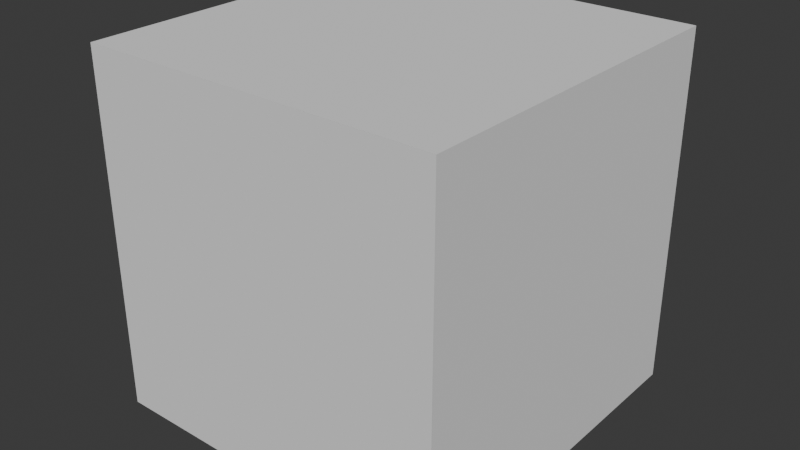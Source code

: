 # Source: cube_transparent.blend  (saved by Blender 4.2.66; exported with 4.5.12 LTS)
import bpy
from mathutils import Matrix  # noqa: F401  (used for matrix-valued properties, if any)

bpy.ops.wm.read_factory_settings(use_empty=True)
scene = bpy.context.scene
scene.name = 'Scene'

# ---- collections
col_collection = bpy.data.collections.new('Collection'); scene.collection.children.link(col_collection)

# ---- world
world_world = bpy.data.worlds.new('World'); scene.world = world_world
world_world.use_nodes = True; world_world.node_tree.nodes.clear()
_N = world_world.node_tree.nodes; _L = world_world.node_tree.links
n0 = _N.new('ShaderNodeOutputWorld'); n0.name = 'World Output'; n0.location = (300, 300)
n1 = _N.new('ShaderNodeBackground'); n1.name = 'Background'; n1.location = (10, 300)
n1.inputs[0].default_value = (0.05088, 0.05088, 0.05088, 1.0)
_L.new(n1.outputs[0], n0.inputs[0])
n0.is_active_output = True
world_world.color = (0.05088, 0.05088, 0.05088)
world_world.sun_shadow_jitter_overblur = 0.0

# ---- meshes
me_bottom = bpy.data.meshes.new('Bottom')
me_bottom.from_pydata([(-1.0, -1.0, 0.0), (1.0, -1.0, 0.0), (-1.0, 1.0, 0.0), (1.0, 1.0, 0.0)], [], [(0, 1, 3, 2)])
_uv = me_bottom.uv_layers.new(name='UVMap')
_uv.uv.foreach_set('vector', [0.0, 0.0, 1.0, 0.0, 1.0, 1.0, 0.0, 1.0])
me_bottom.update()
me_top = bpy.data.meshes.new('Top')
me_top.from_pydata([(-1.0, -1.0, 0.0), (1.0, -1.0, 0.0), (-1.0, 1.0, 0.0), (1.0, 1.0, 0.0)], [], [(0, 1, 3, 2)])
_uv = me_top.uv_layers.new(name='UVMap')
_uv.uv.foreach_set('vector', [0.0, 0.0, 1.0, 0.0, 1.0, 1.0, 0.0, 1.0])
me_top.update()
me_plane = bpy.data.meshes.new('Plane')
me_plane.from_pydata([(-1.0, -1.0, 0.0), (1.0, -1.0, 0.0), (-1.0, 1.0, 0.0), (1.0, 1.0, 0.0)], [], [(0, 1, 3, 2)])
_uv = me_plane.uv_layers.new(name='UVMap')
_uv.uv.foreach_set('vector', [0.0, 0.0, 1.0, 0.0, 1.0, 1.0, 0.0, 1.0])
me_plane.update()
me_front = bpy.data.meshes.new('Front')
me_front.from_pydata([(-1.0, -1.0, 0.0), (1.0, -1.0, 0.0), (-1.0, 1.0, 0.0), (1.0, 1.0, 0.0)], [], [(0, 1, 3, 2)])
_uv = me_front.uv_layers.new(name='UVMap')
_uv.uv.foreach_set('vector', [0.0, 0.0, 1.0, 0.0, 1.0, 1.0, 0.0, 1.0])
me_front.update()
me_right = bpy.data.meshes.new('Right')
me_right.from_pydata([(-1.0, -1.0, 0.0), (1.0, -1.0, 0.0), (-1.0, 1.0, 0.0), (1.0, 1.0, 0.0)], [], [(0, 1, 3, 2)])
_uv = me_right.uv_layers.new(name='UVMap')
_uv.uv.foreach_set('vector', [0.0, 0.0, 1.0, 0.0, 1.0, 1.0, 0.0, 1.0])
me_right.update()
me_left = bpy.data.meshes.new('Left')
me_left.from_pydata([(-1.0, -1.0, 0.0), (1.0, -1.0, 0.0), (-1.0, 1.0, 0.0), (1.0, 1.0, 0.0)], [], [(0, 1, 3, 2)])
_uv = me_left.uv_layers.new(name='UVMap')
_uv.uv.foreach_set('vector', [0.0, 0.0, 1.0, 0.0, 1.0, 1.0, 0.0, 1.0])
me_left.update()

# ---- objects
ob_bottom = bpy.data.objects.new('Bottom', me_bottom)
ob_top = bpy.data.objects.new('Top', me_top)
ob_back = bpy.data.objects.new('Back', me_plane)
ob_front = bpy.data.objects.new('Front', me_front)
ob_right = bpy.data.objects.new('Right', me_right)
ob_left = bpy.data.objects.new('Left', me_left)

# ---- transforms, parenting, visibility, modifiers, constraints
ob_bottom.location = (0.0, 0.0, -1.0)
ob_top.location = (0.0, 0.0, 1.0)
ob_back.location = (0.0, 1.0, 0.0)
ob_back.rotation_euler = (-1.571, -0.0, 0.0)
ob_front.location = (0.0, -1.0, 0.0)
ob_front.rotation_euler = (-1.571, -0.0, 0.0)
ob_right.location = (1.0, 0.0, 0.0)
ob_right.rotation_euler = (-1.571, -0.0, 1.571)
ob_left.location = (-1.0, 0.0, 0.0)
ob_left.rotation_euler = (-1.571, -0.0, 1.571)

# ---- collection membership
col_collection.objects.link(ob_bottom)
col_collection.objects.link(ob_top)
col_collection.objects.link(ob_back)
col_collection.objects.link(ob_front)
col_collection.objects.link(ob_right)
col_collection.objects.link(ob_left)

# ---- scene / render settings (as saved in the file)
scene.frame_start = 1; scene.frame_end = 250; scene.frame_set(1)
scene.render.engine = 'BLENDER_EEVEE_NEXT'
bpy.context.view_layer.update()

# ---- added for rendering (the .blend has no active camera and no usable light): camera, sun
cam_auto = bpy.data.cameras.new('AutoCamera')
cam_auto.lens = 50.0
cam_auto.sensor_width = 36.0
cam_auto.clip_end = 1000.0
ob_auto_camera = bpy.data.objects.new('AutoCamera', cam_auto)
scene.collection.objects.link(ob_auto_camera)
ob_auto_camera.location = (3.20507, -3.84609, 2.56406)
ob_auto_camera.rotation_euler = (1.09748, -7.21219e-08, 0.694738)
scene.camera = ob_auto_camera
light_auto_sun = bpy.data.lights.new('AutoSun', 'SUN')
light_auto_sun.energy = 3.0
light_auto_sun.angle = 0.0523599
ob_auto_sun = bpy.data.objects.new('AutoSun', light_auto_sun)
scene.collection.objects.link(ob_auto_sun)
ob_auto_sun.rotation_euler = (0.872665, 0.174533, 0.523599)
bpy.context.view_layer.update()
